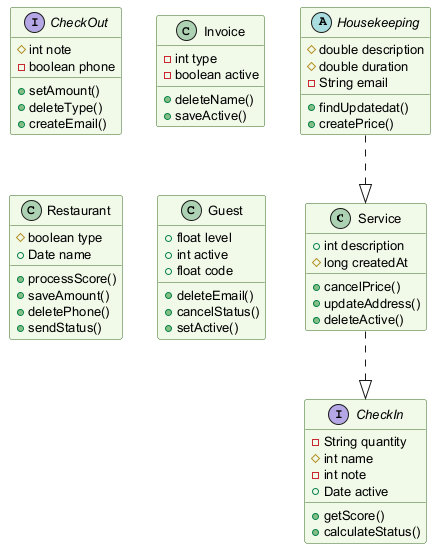

The diagram above was rendered by PlantUML. Its source (embedded in the PNG):
@startuml
skinparam backgroundColor #FFFFFF
skinparam classBackgroundColor #F1F8E9
skinparam classBorderColor #33691E
skinparam defaultFontSize 13
class Service {
  +int description
  #long createdAt
  +cancelPrice()
  +updateAddress()
  +deleteActive()
}
interface CheckIn {
  -String quantity
  #int name
  -int note
  +Date active
  +getScore()
  +calculateStatus()
}
interface CheckOut {
  #int note
  -boolean phone
  +setAmount()
  +deleteType()
  +createEmail()
}
class Invoice {
  -int type
  -boolean active
  +deleteName()
  +saveActive()
}
abstract class Housekeeping {
  #double description
  #double duration
  -String email
  +findUpdatedat()
  +createPrice()
}
class Restaurant {
  #boolean type
  +Date name
  +processScore()
  +saveAmount()
  +deletePhone()
  +sendStatus()
}
class Guest {
  +float level
  +int active
  +float code
  +deleteEmail()
  +cancelStatus()
  +setActive()
}
Service ..|> CheckIn
Housekeeping ..|> Service
@enduml